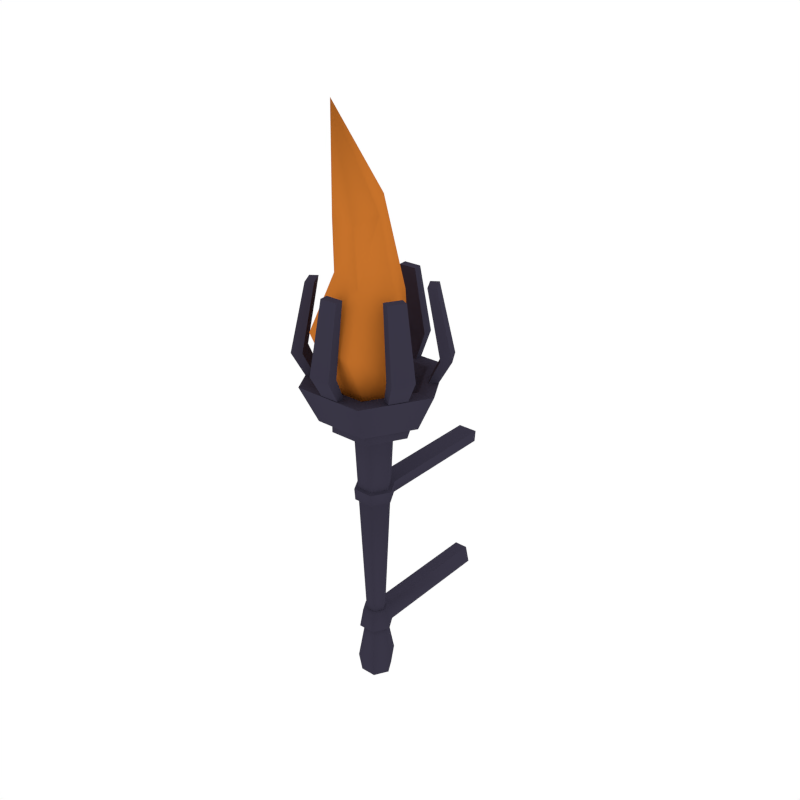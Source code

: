 # Source: Sconce.blend  (saved by Blender 2.93.21; exported with 4.5.12 LTS)
import bpy
from mathutils import Matrix  # noqa: F401  (used for matrix-valued properties, if any)

bpy.ops.wm.read_factory_settings(use_empty=True)
scene = bpy.context.scene
scene.name = 'Scene'

# ---- collections
col_collection_1 = bpy.data.collections.new('Collection 1'); scene.collection.children.link(col_collection_1)

# ---- materials (node trees are filled in below, after node groups)
mat_darkmetal = bpy.data.materials.new('DarkMetal')
mat_darkmetal.alpha_threshold = 0.0
mat_darkmetal.diffuse_color = (0.04147, 0.03704, 0.06072, 1.0)
mat_darkmetal.roughness = 0.5
mat_fire = bpy.data.materials.new('Fire')
mat_fire.alpha_threshold = 0.0
mat_fire.diffuse_color = (0.5711, 0.1703, 0.02471, 1.0)
mat_fire.roughness = 0.5

# ---- node groups
ng_auto_smooth = bpy.data.node_groups.new('Auto Smooth', 'GeometryNodeTree')
_s = ng_auto_smooth.interface.new_socket(name='Geometry', in_out='OUTPUT', socket_type='NodeSocketGeometry')
_s = ng_auto_smooth.interface.new_socket(name='Geometry', in_out='INPUT', socket_type='NodeSocketGeometry')
_s = ng_auto_smooth.interface.new_socket(name='Angle', in_out='INPUT', socket_type='NodeSocketFloat')
_s.subtype = 'ANGLE'
_s.min_value = 0.0
_s.max_value = 3.142
ng_auto_smooth.is_modifier = True
_N = ng_auto_smooth.nodes; _L = ng_auto_smooth.links
n0 = _N.new('NodeGroupOutput'); n0.name = 'Group Output'; n0.location = (480, -100)
n1 = _N.new('NodeGroupInput'); n1.name = 'Group Input'; n1.location = (-420, -300)
n2 = _N.new('NodeGroupInput'); n2.name = 'Group Input.001'; n2.location = (-60, -100)
n3 = _N.new('GeometryNodeSetShadeSmooth'); n3.name = 'Set Shade Smooth'; n3.location = (120, -100)
n3.domain = 'EDGE'
n4 = _N.new('GeometryNodeSetShadeSmooth'); n4.name = 'Set Shade Smooth.001'; n4.location = (300, -100)
n5 = _N.new('GeometryNodeInputMeshEdgeAngle'); n5.name = 'Edge Angle'; n5.location = (-420, -220)
n6 = _N.new('GeometryNodeInputEdgeSmooth'); n6.name = 'Is Edge Smooth'; n6.location = (-60, -160)
n7 = _N.new('GeometryNodeInputShadeSmooth'); n7.name = 'Is Face Smooth'; n7.location = (-240, -340)
n8 = _N.new('FunctionNodeBooleanMath'); n8.name = 'Boolean Math'; n8.location = (-60, -220)
n9 = _N.new('FunctionNodeCompare'); n9.name = 'Compare'; n9.location = (-240, -180)
n9.operation = 'LESS_EQUAL'
_L.new(n5.outputs[0], n9.inputs[0])
_L.new(n4.outputs[0], n0.inputs[0])
_L.new(n1.outputs[1], n9.inputs[1])
_L.new(n9.outputs[0], n8.inputs[0])
_L.new(n7.outputs[0], n8.inputs[1])
_L.new(n2.outputs[0], n3.inputs[0])
_L.new(n6.outputs[0], n3.inputs[1])
_L.new(n3.outputs[0], n4.inputs[0])
_L.new(n8.outputs[0], n3.inputs[2])
n0.is_active_output = True

# ---- material node trees

# ---- world
world_world = bpy.data.worlds.new('World'); scene.world = world_world
world_world.color = (1.0, 1.0, 1.0)
world_world.use_sun_shadow = False
world_world.sun_shadow_jitter_overblur = 0.0
world_world.cycles.sampling_method = 'NONE'
world_world.cycles.sample_map_resolution = 256

# ---- meshes
me_cylinder_042 = bpy.data.meshes.new('Cylinder.042')
me_cylinder_042.from_pydata([(0.01236, -0.02141, -0.1607), (-0.03806, -1.664e-09, 0.2708), (0.02472, -1.346e-09, -0.1607), (-0.01903, 0.03296, 0.2708), (0.01236, 0.02141, -0.1607), (0.01903, 0.03296, 0.2708), (-0.01236, -0.02141, -0.1607), (0.03806, -1.664e-09, 0.2708), (-0.01236, 0.02141, -0.1607), (0.01903, -0.03296, 0.2708), (-0.02472, -1.346e-09, -0.1607), (-0.01903, -0.03296, 0.2708), (-0.0316, -1.098e-09, -0.2708), (-0.03806, -1.664e-09, -0.231), (-0.0158, 0.02737, -0.2708), (-0.01903, 0.03296, -0.231), (0.0158, 0.02737, -0.2708), (0.01903, 0.03296, -0.231), (0.0316, -2.873e-09, -0.2708), (0.03806, -1.664e-09, -0.231), (0.0158, -0.02737, -0.2708), (0.01903, -0.03296, -0.231), (-0.0158, -0.02737, -0.2708), (-0.01903, -0.03296, -0.231), (0.009865, -0.01709, -0.1187), (0.01973, -1.135e-09, -0.1187), (0.009865, 0.01709, -0.1187), (-0.009865, 0.01709, -0.1187), (-0.01973, -1.135e-09, -0.1187), (-0.009865, -0.01709, -0.1187), (-0.03981, 0.06895, 0.2925), (-0.07962, 3.467e-09, 0.2925), (0.03981, 0.06895, 0.2925), (0.07962, 3.467e-09, 0.2925), (0.03981, -0.06895, 0.2925), (-0.03981, -0.06895, 0.2925), (-0.03981, 0.06895, 0.3197), (-0.07962, 5.627e-09, 0.3197), (0.03981, 0.06895, 0.3197), (0.07962, 5.627e-09, 0.3197), (0.03981, -0.06895, 0.3197), (-0.03981, -0.06895, 0.3197), (-0.05199, 0.09005, 0.3197), (-0.104, 5.846e-09, 0.3197), (0.05199, 0.09005, 0.3197), (0.104, 5.846e-09, 0.3197), (0.05199, -0.09005, 0.3197), (-0.05199, -0.09005, 0.3197), (-0.06957, 0.1205, 0.3932), (-0.1391, 9.91e-09, 0.3932), (0.06957, 0.1205, 0.3932), (0.1391, 9.91e-09, 0.3932), (0.06957, -0.1205, 0.3932), (-0.06957, -0.1205, 0.3932), (-0.05255, 0.09101, 0.3932), (-0.1051, 8.226e-09, 0.3932), (0.05255, 0.09101, 0.3932), (0.1051, 8.226e-09, 0.3932), (0.05255, -0.09101, 0.3932), (-0.05255, -0.09101, 0.3932), (-0.04469, 0.07741, 0.3645), (-0.08938, -1.256e-09, 0.3645), (0.04469, 0.07741, 0.3645), (0.08938, -1.256e-09, 0.3645), (0.04469, -0.07741, 0.3645), (-0.04469, -0.07741, 0.3645), (-0.01362, -0.1148, 0.3847), (0.02099, -0.1145, 0.3847), (-0.01501, -0.09798, 0.3847), (0.01961, -0.09771, 0.3847), (-0.01362, -0.1148, 0.5727), (0.02099, -0.1145, 0.5727), (-0.01501, -0.09798, 0.5727), (0.01961, -0.09771, 0.5727), (0.09262, -0.06921, 0.3847), (0.1097, -0.0391, 0.3847), (0.07735, -0.06199, 0.3847), (0.09443, -0.03188, 0.3847), (0.09262, -0.06921, 0.5727), (0.1097, -0.0391, 0.5727), (0.07735, -0.06199, 0.5727), (0.09443, -0.03188, 0.5727), (0.1062, 0.04561, 0.3847), (0.08871, 0.07545, 0.3847), (0.09236, 0.036, 0.3847), (0.07482, 0.06584, 0.3847), (0.1062, 0.04561, 0.5727), (0.08871, 0.07545, 0.5727), (0.09236, 0.036, 0.5727), (0.07482, 0.06584, 0.5727), (0.01362, 0.1148, 0.3847), (-0.02099, 0.1145, 0.3847), (0.01501, 0.09798, 0.3847), (-0.01961, 0.09771, 0.3847), (0.01362, 0.1148, 0.5727), (-0.02099, 0.1145, 0.5727), (0.01501, 0.09798, 0.5727), (-0.01961, 0.09771, 0.5727), (-0.09262, 0.06921, 0.3847), (-0.1097, 0.0391, 0.3847), (-0.07735, 0.06199, 0.3847), (-0.09443, 0.03188, 0.3847), (-0.09262, 0.06921, 0.5727), (-0.1097, 0.0391, 0.5727), (-0.07735, 0.06199, 0.5727), (-0.09443, 0.03188, 0.5727), (-0.1062, -0.04561, 0.3847), (-0.08871, -0.07545, 0.3847), (-0.09236, -0.036, 0.3847), (-0.07482, -0.06584, 0.3847), (-0.1062, -0.04561, 0.5727), (-0.08871, -0.07545, 0.5727), (-0.09236, -0.036, 0.5727), (-0.07482, -0.06584, 0.5727), (-0.01883, -0.123, 0.4383), (-0.0171, -0.1441, 0.4383), (0.02461, -0.1226, 0.4383), (0.02634, -0.1438, 0.4383), (-0.1159, -0.04518, 0.4383), (-0.1333, -0.05724, 0.4383), (-0.0939, -0.08263, 0.4383), (-0.1113, -0.0947, 0.4383), (-0.09708, 0.0778, 0.4383), (-0.1162, 0.08686, 0.4383), (-0.1185, 0.04001, 0.4383), (-0.1377, 0.04907, 0.4383), (0.01883, 0.123, 0.4383), (0.0171, 0.1441, 0.4383), (-0.02461, 0.1226, 0.4383), (-0.02634, 0.1438, 0.4383), (0.09708, -0.0778, 0.4383), (0.1162, -0.08686, 0.4383), (0.1185, -0.04001, 0.4383), (0.1377, -0.04907, 0.4383), (0.1159, 0.04518, 0.4383), (0.1333, 0.05724, 0.4383), (0.0939, 0.08263, 0.4383), (0.1113, 0.0947, 0.4383), (-0.03315, -1.522e-09, 0.1664), (-0.01657, -0.02871, 0.1664), (0.01657, -0.02871, 0.1664), (0.03315, -1.522e-09, 0.1664), (0.01657, 0.02871, 0.1664), (-0.01657, 0.02871, 0.1664), (0.01589, -0.02753, 0.1375), (0.03179, -1.483e-09, 0.1375), (0.01589, 0.02753, 0.1375), (-0.01589, 0.02753, 0.1375), (-0.03179, -1.483e-09, 0.1375), (-0.01589, -0.02753, 0.1375), (-0.01718, 0.02976, -0.1588), (0.01718, -0.02976, -0.1588), (0.03437, -1.723e-09, -0.1588), (0.01718, 0.02976, -0.1588), (-0.03437, -1.723e-09, -0.1588), (-0.01718, -0.02976, -0.1588), (-0.0389, -1.755e-09, 0.1403), (-0.04057, -1.803e-09, 0.1635), (-0.01945, -0.03369, 0.1403), (-0.02028, -0.03513, 0.1635), (-0.02028, 0.03513, 0.1635), (0.02028, 0.03513, 0.1635), (0.02028, -0.03513, 0.1635), (0.04057, -1.803e-09, 0.1635), (0.01945, -0.03369, 0.1403), (0.0389, -1.755e-09, 0.1403), (0.01945, 0.03369, 0.1403), (-0.01945, 0.03369, 0.1403), (0.01371, -0.02376, -0.1206), (0.02743, -1.431e-09, -0.1206), (0.01371, 0.02376, -0.1206), (-0.01371, 0.02376, -0.1206), (-0.02743, -1.431e-09, -0.1206), (-0.01371, -0.02376, -0.1206), (-0.01718, 0.2882, -0.1588), (0.01718, 0.2882, -0.1588), (-0.01371, 0.2822, -0.1206), (0.01371, 0.2822, -0.1206), (-0.02028, 0.2935, 0.1635), (0.02028, 0.2935, 0.1635), (0.01945, 0.2921, 0.1403), (-0.01945, 0.2921, 0.1403), (-0.03283, 0.05687, 0.3645), (-0.06567, -2.528e-09, 0.3645), (0.03283, 0.05687, 0.3645), (0.06567, -2.528e-09, 0.3645), (0.03283, -0.05687, 0.3645), (-0.03283, -0.05687, 0.3645)], [], [(139, 11, 1, 138), (142, 5, 7, 141), (141, 7, 9, 140), (140, 9, 11, 139), (1, 11, 35, 31), (13, 10, 8, 15), (143, 3, 5, 142), (138, 1, 3, 143), (13, 15, 14, 12), (15, 17, 16, 14), (17, 19, 18, 16), (19, 21, 20, 18), (21, 23, 22, 20), (23, 13, 12, 22), (12, 14, 16, 18, 20, 22), (15, 8, 4, 17), (21, 0, 6, 23), (19, 2, 0, 21), (17, 4, 2, 19), (23, 6, 10, 13), (6, 0, 151, 155), (8, 10, 154, 150), (24, 29, 173, 168), (0, 2, 152, 151), (2, 4, 153, 152), (29, 28, 172, 173), (31, 35, 41, 37), (9, 7, 33, 34), (5, 3, 30, 32), (11, 9, 34, 35), (3, 1, 31, 30), (7, 5, 32, 33), (41, 40, 46, 47), (34, 33, 39, 40), (32, 30, 36, 38), (35, 34, 40, 41), (33, 32, 38, 39), (30, 31, 37, 36), (43, 47, 53, 49), (39, 38, 44, 45), (36, 37, 43, 42), (37, 41, 47, 43), (40, 39, 45, 46), (38, 36, 42, 44), (53, 52, 58, 59), (46, 45, 51, 52), (44, 42, 48, 50), (47, 46, 52, 53), (45, 44, 50, 51), (42, 43, 49, 48), (55, 59, 65, 61), (51, 50, 56, 57), (48, 49, 55, 54), (49, 53, 59, 55), (52, 51, 57, 58), (50, 48, 54, 56), (65, 64, 186, 187), (58, 57, 63, 64), (56, 54, 60, 62), (59, 58, 64, 65), (57, 56, 62, 63), (54, 55, 61, 60), (67, 66, 68, 69), (71, 73, 72, 70), (115, 70, 72, 114), (114, 72, 73, 116), (116, 73, 71, 117), (117, 71, 70, 115), (75, 74, 76, 77), (79, 81, 80, 78), (131, 78, 80, 130), (130, 80, 81, 132), (132, 81, 79, 133), (133, 79, 78, 131), (83, 82, 84, 85), (87, 89, 88, 86), (135, 86, 88, 134), (134, 88, 89, 136), (136, 89, 87, 137), (137, 87, 86, 135), (91, 90, 92, 93), (95, 97, 96, 94), (127, 94, 96, 126), (126, 96, 97, 128), (128, 97, 95, 129), (129, 95, 94, 127), (99, 98, 100, 101), (103, 105, 104, 102), (123, 102, 104, 122), (122, 104, 105, 124), (124, 105, 103, 125), (125, 103, 102, 123), (107, 106, 108, 109), (111, 113, 112, 110), (119, 110, 112, 118), (118, 112, 113, 120), (120, 113, 111, 121), (121, 111, 110, 119), (67, 117, 115, 66), (69, 116, 117, 67), (68, 114, 116, 69), (66, 115, 114, 68), (107, 121, 119, 106), (109, 120, 121, 107), (108, 118, 120, 109), (106, 119, 118, 108), (99, 125, 123, 98), (101, 124, 125, 99), (100, 122, 124, 101), (98, 123, 122, 100), (91, 129, 127, 90), (93, 128, 129, 91), (92, 126, 128, 93), (90, 127, 126, 92), (75, 133, 131, 74), (77, 132, 133, 75), (76, 130, 132, 77), (74, 131, 130, 76), (83, 137, 135, 82), (85, 136, 137, 83), (84, 134, 136, 85), (82, 135, 134, 84), (141, 140, 162, 163), (145, 146, 166, 165), (146, 147, 167, 166), (140, 139, 159, 162), (148, 149, 158, 156), (139, 138, 157, 159), (154, 172, 171, 150), (29, 149, 148, 28), (26, 146, 145, 25), (25, 145, 144, 24), (24, 144, 149, 29), (27, 147, 146, 26), (25, 24, 168, 169), (155, 173, 172, 154), (153, 170, 169, 152), (152, 169, 168, 151), (151, 168, 173, 155), (160, 161, 179, 178), (156, 157, 160, 167), (171, 170, 177, 176), (164, 162, 159, 158), (165, 163, 162, 164), (166, 161, 163, 165), (158, 159, 157, 156), (147, 148, 156, 167), (138, 143, 160, 157), (144, 145, 165, 164), (142, 141, 163, 161), (143, 142, 161, 160), (149, 144, 164, 158), (28, 148, 147, 27), (10, 6, 155, 154), (28, 27, 171, 172), (4, 8, 150, 153), (26, 25, 169, 170), (27, 26, 170, 171), (174, 176, 177, 175), (181, 178, 179, 180), (161, 166, 180, 179), (150, 171, 176, 174), (153, 150, 174, 175), (167, 160, 178, 181), (170, 153, 175, 177), (166, 167, 181, 180), (63, 62, 184, 185), (60, 61, 183, 182), (61, 65, 187, 183), (64, 63, 185, 186), (62, 60, 182, 184)])
me_cylinder_042.polygons.foreach_set('use_smooth', [True] * 171)
me_cylinder_042.materials.append(mat_darkmetal)
me_cylinder_042.materials.append(mat_fire)
me_cylinder_042.use_remesh_preserve_volume = False
me_cylinder_042.use_remesh_preserve_attributes = False
me_cylinder_042.use_mirror_vertex_groups = False
me_cylinder_042.update()
me_cylinder_001 = bpy.data.meshes.new('Cylinder.001')
me_cylinder_001.from_pydata([(-0.03283, 0.05687, 0.3645), (-0.06567, -2.528e-09, 0.3645), (0.03283, 0.05687, 0.3645), (0.06567, -2.528e-09, 0.3645), (0.03283, -0.05687, 0.3645), (-0.03283, -0.05687, 0.3645), (-0.04851, 0.05129, 0.5002), (-0.0917, -0.02883, 0.5168), (0.03788, 0.05129, 0.4671), (0.08107, -0.02883, 0.4505), (0.03788, -0.109, 0.4671), (-0.04851, -0.109, 0.5002), (-0.02083, 0.04929, 0.5735), (-0.05807, -0.0003865, 0.5937), (0.04199, 0.03913, 0.5588), (0.06758, -0.02069, 0.5644), (0.03034, -0.07036, 0.5847), (-0.03249, -0.06021, 0.5994), (-0.04406, 0.0277, 0.7313), (-0.07037, -0.008489, 0.7144), (0.002999, 0.02896, 0.7229), (0.02374, -0.005973, 0.6977), (-0.002568, -0.04216, 0.6808), (-0.04963, -0.04342, 0.6892), (-0.003585, -0.08856, 0.8997)], [], [(5, 4, 10, 11), (7, 11, 17, 13), (3, 2, 8, 9), (0, 1, 7, 6), (1, 5, 11, 7), (4, 3, 9, 10), (2, 0, 6, 8), (17, 16, 22, 23), (10, 9, 15, 16), (8, 6, 12, 14), (11, 10, 16, 17), (9, 8, 14, 15), (6, 7, 13, 12), (22, 21, 24), (15, 14, 20, 21), (12, 13, 19, 18), (13, 17, 23, 19), (16, 15, 21, 22), (14, 12, 18, 20), (20, 18, 24), (23, 22, 24), (21, 20, 24), (18, 19, 24), (19, 23, 24)])
me_cylinder_001.polygons.foreach_set('use_smooth', [True] * 24)
me_cylinder_001.polygons.foreach_set('material_index', [1, 1, 1, 1, 1, 1, 1, 1, 1, 1, 1, 1, 1, 1, 1, 1, 1, 1, 1, 1, 1, 1, 1, 1])
me_cylinder_001.materials.append(mat_darkmetal)
me_cylinder_001.materials.append(mat_fire)
me_cylinder_001.use_remesh_preserve_volume = False
me_cylinder_001.use_remesh_preserve_attributes = False
me_cylinder_001.use_mirror_vertex_groups = False
me_cylinder_001.update()

# ---- objects
ob_sconce = bpy.data.objects.new('Sconce', me_cylinder_042)
ob_flame = bpy.data.objects.new('Flame', me_cylinder_001)

# ---- transforms, parenting, visibility, modifiers, constraints
ob_sconce.location = (0.0, 0.0, 0.0)
ob_sconce.lineart.crease_threshold = 0.0
_m = ob_sconce.modifiers.new('Auto Smooth', 'NODES')
_m.node_group = ng_auto_smooth
_gi = [s.identifier for s in ng_auto_smooth.interface.items_tree if s.item_type == 'SOCKET' and s.in_out == 'INPUT']
_m[_gi[1]] = 1.173  # Angle
ob_flame.location = (0.0, 0.0, 0.0)
ob_flame.lineart.crease_threshold = 0.0
_m = ob_flame.modifiers.new('Auto Smooth', 'NODES')
_m.node_group = ng_auto_smooth
_gi = [s.identifier for s in ng_auto_smooth.interface.items_tree if s.item_type == 'SOCKET' and s.in_out == 'INPUT']
_m[_gi[1]] = 1.173  # Angle

# ---- collection membership
col_collection_1.objects.link(ob_sconce)
col_collection_1.objects.link(ob_flame)

# ---- scene / render settings (as saved in the file)
scene.frame_start = 1; scene.frame_end = 250; scene.frame_set(0)
scene.render.engine = 'CYCLES'
scene.render.resolution_x = 1000
scene.render.resolution_y = 1000
scene.render.dither_intensity = 0.0
scene.cycles.samples = 200
scene.cycles.sampling_pattern = 'TABULATED_SOBOL'
scene.cycles.light_sampling_threshold = 0.0
scene.cycles.use_adaptive_sampling = False
scene.cycles.use_light_tree = False
scene.cycles.caustics_reflective = False
scene.cycles.caustics_refractive = False
scene.cycles.blur_glossy = 0.0
scene.cycles.max_bounces = 2
scene.cycles.pixel_filter_type = 'GAUSSIAN'
scene.cycles.sample_clamp_indirect = 0.0
scene.view_settings.view_transform = 'Standard'
bpy.context.view_layer.update()

# ---- added for rendering (the .blend has no active camera): camera
cam_auto = bpy.data.cameras.new('AutoCamera')
cam_auto.lens = 50.0
cam_auto.sensor_width = 36.0
cam_auto.clip_end = 1000.0
ob_auto_camera = bpy.data.objects.new('AutoCamera', cam_auto)
scene.collection.objects.link(ob_auto_camera)
ob_auto_camera.location = (1.18447, -1.34664, 1.26201)
ob_auto_camera.rotation_euler = (1.09748, -7.21219e-08, 0.694738)
scene.camera = ob_auto_camera
bpy.context.view_layer.update()
